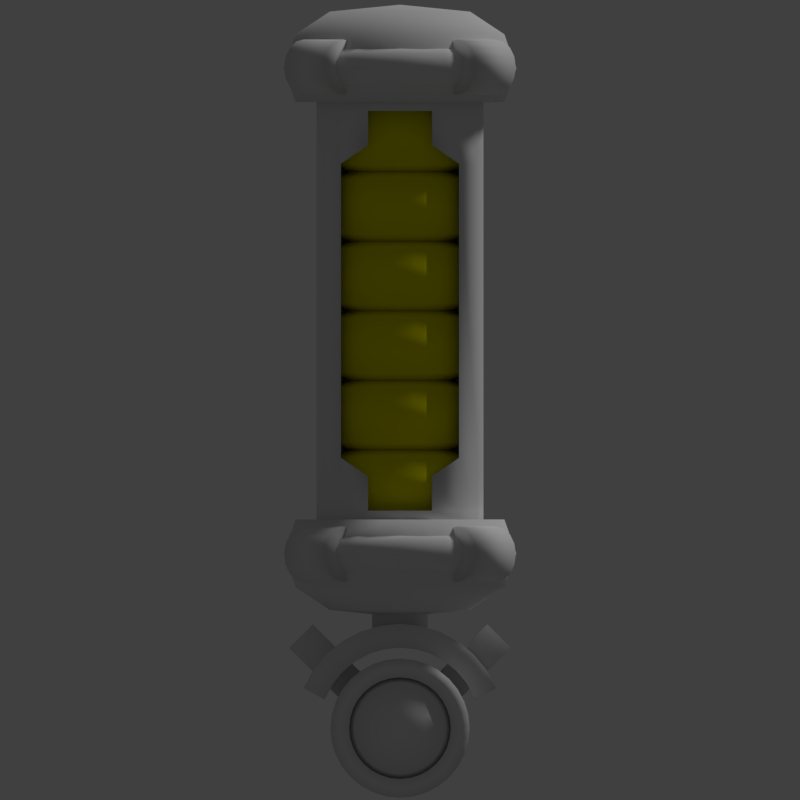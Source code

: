 # Source: Healthbar.blend  (saved by Blender 2.79.0; exported with 4.5.12 LTS)
import bpy
from mathutils import Matrix  # noqa: F401  (used for matrix-valued properties, if any)

bpy.ops.wm.read_factory_settings(use_empty=True)
scene = bpy.context.scene
scene.name = 'Scene'

# ---- collections
col_collection_1 = bpy.data.collections.new('Collection 1'); scene.collection.children.link(col_collection_1)

# ---- materials (node trees are filled in below, after node groups)
mat_material_001 = bpy.data.materials.new('Material.001')
mat_material_001.alpha_threshold = 0.0
mat_material_001.use_transparent_shadow = False
mat_material_001.diffuse_color = (0.8, 0.7514, 0.0, 1.0)
mat_material_001.roughness = 0.5

# ---- material node trees

# ---- world
world_world = bpy.data.worlds.new('World'); scene.world = world_world
world_world.color = (0.05088, 0.05088, 0.05088)
world_world.use_sun_shadow = False
world_world.sun_shadow_jitter_overblur = 0.0
world_world.cycles.sampling_method = 'MANUAL'

# ---- cameras
cam_camera = bpy.data.cameras.new('Camera')
cam_camera.type = 'ORTHO'
cam_camera.clip_end = 100.0
cam_camera.lens = 48.05
cam_camera.sensor_width = 99.99
cam_camera.sensor_height = 18.0
cam_camera.ortho_scale = 11.5
cam_camera.dof.focus_distance = 0.0
cam_camera.dof.aperture_fstop = 128.0

# ---- lights
light_lamp = bpy.data.lights.new('Lamp', 'SUN')
light_lamp.transmission_factor = 0.0
light_lamp.cutoff_distance = 30.0
light_lamp.angle = 0.1993
light_lamp.energy = 1.0
light_lamp.shadow_buffer_clip_start = 1.001
light_lamp.shadow_soft_size = 0.1
light_lamp.shadow_cascade_max_distance = 1000.0

# ---- meshes
me_cylinder_009 = bpy.data.meshes.new('Cylinder.009')
me_cylinder_009.from_pydata([(-8.941e-08, 0.7593, -1.0), (0.0, 1.0, -0.7639), (-8.568e-08, 0.7593, 1.0), (0.0, 1.0, 0.7639), (0.2906, 0.7015, -1.0), (0.3827, 0.9239, -0.7639), (0.2906, 0.7015, 1.0), (0.3827, 0.9239, 0.7639), (0.5369, 0.5369, -1.0), (0.7071, 0.7071, -0.7639), (0.5369, 0.5369, 1.0), (0.7071, 0.7071, 0.7639), (0.7015, 0.2906, -1.0), (0.9239, 0.3827, -0.7639), (0.7015, 0.2906, 1.0), (0.9239, 0.3827, 0.7639), (0.7593, -4.843e-08, -1.0), (1.0, -4.371e-08, -0.7639), (0.7593, -4.843e-08, 1.0), (1.0, -4.371e-08, 0.7639), (0.7015, -0.2906, -1.0), (0.9239, -0.3827, -0.7639), (0.7015, -0.2906, 1.0), (0.9239, -0.3827, 0.7639), (0.5369, -0.5369, -1.0), (0.7071, -0.7071, -0.7639), (0.5369, -0.5369, 1.0), (0.7071, -0.7071, 0.7639), (0.2906, -0.7015, -1.0), (0.3827, -0.9239, -0.7639), (0.2906, -0.7015, 1.0), (0.3827, -0.9239, 0.7639), (7.823e-08, -0.7593, -1.0), (1.51e-07, -1.0, -0.7639), (7.823e-08, -0.7593, 1.0), (1.51e-07, -1.0, 0.7639), (-0.2906, -0.7015, -1.0), (-0.3827, -0.9239, -0.7639), (-0.2906, -0.7015, 1.0), (-0.3827, -0.9239, 0.7639), (-0.5369, -0.5369, -1.0), (-0.7071, -0.7071, -0.7639), (-0.5369, -0.5369, 1.0), (-0.7071, -0.7071, 0.7639), (-0.7015, -0.2906, -1.0), (-0.9239, -0.3827, -0.7639), (-0.7015, -0.2906, 1.0), (-0.9239, -0.3827, 0.7639), (-0.7593, -1.49e-08, -1.0), (-1.0, 1.192e-08, -0.7639), (-0.7593, -2.235e-08, 1.0), (-1.0, 1.192e-08, 0.7639), (-0.7015, 0.2906, -1.0), (-0.9239, 0.3827, -0.7639), (-0.7015, 0.2906, 1.0), (-0.9239, 0.3827, 0.7639), (-0.5369, 0.5369, -1.0), (-0.7071, 0.7071, -0.7639), (-0.5369, 0.5369, 1.0), (-0.7071, 0.7071, 0.7639), (-0.2906, 0.7015, -1.0), (-0.3827, 0.9239, -0.7639), (-0.2906, 0.7015, 1.0), (-0.3827, 0.9239, 0.7639)], [], [(61, 63, 3, 1), (9, 11, 15, 13), (13, 15, 19, 17), (17, 19, 23, 21), (21, 23, 27, 25), (25, 27, 31, 29), (29, 31, 35, 33), (33, 35, 39, 37), (37, 39, 43, 41), (41, 43, 47, 45), (45, 47, 51, 49), (49, 51, 55, 53), (53, 55, 59, 57), (57, 59, 63, 61), (5, 7, 11, 9), (6, 2, 62, 58, 54, 50, 46, 42, 38, 34, 30, 26, 22, 18, 14, 10), (1, 3, 7, 5), (1, 5, 4, 0), (7, 3, 2, 6), (5, 9, 8, 4), (11, 7, 6, 10), (9, 13, 12, 8), (15, 11, 10, 14), (13, 17, 16, 12), (19, 15, 14, 18), (17, 21, 20, 16), (23, 19, 18, 22), (21, 25, 24, 20), (27, 23, 22, 26), (25, 29, 28, 24), (31, 27, 26, 30), (29, 33, 32, 28), (35, 31, 30, 34), (33, 37, 36, 32), (39, 35, 34, 38), (37, 41, 40, 36), (43, 39, 38, 42), (41, 45, 44, 40), (47, 43, 42, 46), (45, 49, 48, 44), (51, 47, 46, 50), (49, 53, 52, 48), (55, 51, 50, 54), (53, 57, 56, 52), (59, 55, 54, 58), (57, 61, 60, 56), (63, 59, 58, 62), (61, 1, 0, 60), (3, 63, 62, 2), (0, 4, 8, 12, 16, 20, 24, 28, 32, 36, 40, 44, 48, 52, 56, 60)])
me_cylinder_009.polygons.foreach_set('use_smooth', [True] * 50)
me_cylinder_009.materials.append(mat_material_001)
me_cylinder_009.use_remesh_preserve_volume = False
me_cylinder_009.use_remesh_preserve_attributes = False
me_cylinder_009.use_mirror_vertex_groups = False
me_cylinder_009.update()
me_cylinder_007 = bpy.data.meshes.new('Cylinder.007')
me_cylinder_007.from_pydata([(0.0, 1.0, -1.0), (0.0, 1.0, 1.0), (0.3827, 0.9239, -1.0), (0.3827, 0.9239, 1.0), (0.7071, 0.7071, -1.0), (0.7071, 0.7071, 1.0), (0.9239, 0.3827, -1.0), (0.9239, 0.3827, 1.0), (1.0, -4.371e-08, -1.0), (1.0, -4.371e-08, 1.0), (0.9239, -0.3827, -1.0), (0.9239, -0.3827, 1.0), (0.7071, -0.7071, -1.0), (0.7071, -0.7071, 1.0), (0.3827, -0.9239, -1.0), (0.3827, -0.9239, 1.0), (1.51e-07, -1.0, -1.0), (1.51e-07, -1.0, 1.0), (-0.3827, -0.9239, -1.0), (-0.3827, -0.9239, 1.0), (-0.7071, -0.7071, -1.0), (-0.7071, -0.7071, 1.0), (-0.9239, -0.3827, -1.0), (-0.9239, -0.3827, 1.0), (-1.0, 1.192e-08, -1.0), (-1.0, 1.192e-08, 1.0), (-0.9239, 0.3827, -1.0), (-0.9239, 0.3827, 1.0), (-0.7071, 0.7071, -1.0), (-0.7071, 0.7071, 1.0), (-0.3827, 0.9239, -1.0), (-0.3827, 0.9239, 1.0), (-2.132e-14, 1.0, -0.9578), (-2.842e-14, 1.0, -0.7051), (-2.842e-14, 1.0, 0.7051), (-2.132e-14, 1.0, 0.9578), (0.3827, 0.9239, 0.9578), (0.3827, 0.9239, 0.7051), (0.3827, 0.9239, -0.7051), (0.3827, 0.9239, -0.9578), (0.7071, 0.7071, 0.9578), (0.7071, 0.7071, 0.7051), (0.7071, 0.7071, -0.7051), (0.7071, 0.7071, -0.9578), (0.9239, 0.3827, 0.9578), (0.9239, 0.3827, 0.7051), (0.9239, 0.3827, -0.7051), (0.9239, 0.3827, -0.9578), (1.0, -4.371e-08, 0.9578), (1.0, -4.371e-08, 0.7051), (1.0, -4.371e-08, -0.7051), (1.0, -4.371e-08, -0.9578), (0.9239, -0.3827, 0.9578), (0.9239, -0.3827, 0.7051), (0.9239, -0.3827, -0.7051), (0.9239, -0.3827, -0.9578), (0.7071, -0.7071, 0.9578), (0.7071, -0.7071, 0.7051), (0.7071, -0.7071, -0.7051), (0.7071, -0.7071, -0.9578), (0.3827, -0.9239, 0.9578), (0.3827, -0.9239, 0.7939), (0.3827, -0.9239, -0.7939), (0.3827, -0.9239, -0.9578), (1.51e-07, -1.0, 0.9578), (1.51e-07, -1.0, -0.9578), (-0.3827, -0.9239, 0.9578), (-0.3827, -0.9239, 0.7939), (-0.3827, -0.9239, -0.7939), (-0.3827, -0.9239, -0.9578), (-0.7071, -0.7071, 0.9578), (-0.7071, -0.7071, 0.7051), (-0.7071, -0.7071, -0.7051), (-0.7071, -0.7071, -0.9578), (-0.9239, -0.3827, 0.9578), (-0.9239, -0.3827, 0.7051), (-0.9239, -0.3827, -0.7051), (-0.9239, -0.3827, -0.9578), (-1.0, 1.192e-08, 0.9578), (-1.0, 1.192e-08, 0.7051), (-1.0, 1.192e-08, -0.7051), (-1.0, 1.192e-08, -0.9578), (-0.9239, 0.3827, 0.9578), (-0.9239, 0.3827, 0.7051), (-0.9239, 0.3827, -0.7051), (-0.9239, 0.3827, -0.9578), (-0.7071, 0.7071, 0.9578), (-0.7071, 0.7071, 0.7051), (-0.7071, 0.7071, -0.7051), (-0.7071, 0.7071, -0.9578), (-0.3827, 0.9239, 0.9578), (-0.3827, 0.9239, 0.7051), (-0.3827, 0.9239, -0.7051), (-0.3827, 0.9239, -0.9578), (0.7071, -0.0002585, 0.7051), (0.7071, -0.0002585, -0.7051), (0.3827, -0.0002585, 0.9578), (0.3827, -0.0002584, 0.7939), (0.3827, -0.0002584, -0.7939), (0.3827, -0.0002585, -0.9578), (1.938e-08, -0.0002585, 0.9578), (1.938e-08, -0.0002585, 0.7939), (1.938e-08, -0.0002585, -0.7939), (1.938e-08, -0.0002585, -0.9578), (-0.3827, -0.0002585, 0.9578), (-0.3827, -0.0002584, 0.7939), (-0.3827, -0.0002584, -0.7939), (-0.3827, -0.0002585, -0.9578), (-0.7071, -0.0002585, 0.7051), (-0.7071, -0.0002585, -0.7051)], [], [(35, 1, 3, 36), (36, 3, 5, 40), (40, 5, 7, 44), (44, 7, 9, 48), (48, 9, 11, 52), (52, 11, 13, 56), (56, 13, 15, 60), (60, 15, 17, 64), (64, 17, 19, 66), (66, 19, 21, 70), (70, 21, 23, 74), (74, 23, 25, 78), (78, 25, 27, 82), (82, 27, 29, 86), (3, 1, 31, 29, 27, 25, 23, 21, 19, 17, 15, 13, 11, 9, 7, 5), (86, 29, 31, 90), (90, 31, 1, 35), (0, 2, 4, 6, 8, 10, 12, 14, 16, 18, 20, 22, 24, 26, 28, 30), (30, 93, 32, 0), (93, 92, 33, 32), (92, 91, 34, 33), (91, 90, 35, 34), (28, 89, 93, 30), (89, 88, 92, 93), (88, 87, 91, 92), (87, 86, 90, 91), (26, 85, 89, 28), (85, 84, 88, 89), (84, 83, 87, 88), (83, 82, 86, 87), (24, 81, 85, 26), (81, 80, 84, 85), (80, 79, 83, 84), (79, 78, 82, 83), (22, 77, 81, 24), (77, 76, 80, 81), (76, 75, 79, 80), (75, 74, 78, 79), (20, 73, 77, 22), (73, 72, 76, 77), (72, 71, 75, 76), (71, 70, 74, 75), (18, 69, 73, 20), (69, 68, 72, 73), (60, 64, 100, 96), (67, 66, 70, 71), (16, 65, 69, 18), (68, 69, 107, 106), (63, 62, 98, 99), (67, 71, 108, 105), (14, 63, 65, 16), (72, 68, 106, 109), (66, 67, 105, 104), (65, 63, 99, 103), (12, 59, 63, 14), (59, 58, 62, 63), (61, 60, 96, 97), (57, 56, 60, 61), (10, 55, 59, 12), (55, 54, 58, 59), (54, 53, 57, 58), (53, 52, 56, 57), (8, 51, 55, 10), (51, 50, 54, 55), (50, 49, 53, 54), (49, 48, 52, 53), (6, 47, 51, 8), (47, 46, 50, 51), (46, 45, 49, 50), (45, 44, 48, 49), (4, 43, 47, 6), (43, 42, 46, 47), (42, 41, 45, 46), (41, 40, 44, 45), (2, 39, 43, 4), (39, 38, 42, 43), (38, 37, 41, 42), (37, 36, 40, 41), (0, 32, 39, 2), (32, 33, 38, 39), (33, 34, 37, 38), (34, 35, 36, 37), (106, 105, 108, 109), (103, 102, 106, 107), (102, 101, 105, 106), (101, 100, 104, 105), (99, 98, 102, 103), (98, 97, 101, 102), (97, 96, 100, 101), (95, 94, 97, 98), (69, 65, 103, 107), (58, 57, 94, 95), (62, 58, 95, 98), (71, 72, 109, 108), (57, 61, 97, 94), (64, 66, 104, 100)])
me_cylinder_007.polygons.foreach_set('use_smooth', [1, 1, 1, 1, 1, 1, 1, 1, 1, 1, 1, 1, 1, 1, 1, 1, 1, 1, 1, 1, 1, 1, 1, 1, 1, 1, 1, 1, 1, 1, 1, 1, 1, 1, 1, 1, 1, 1, 1, 1, 1, 1, 1, 1, 1, 1, 1, 0, 0, 0, 1, 0, 0, 1, 1, 1, 0, 1, 1, 1, 1, 1, 1, 1, 1, 1, 1, 1, 1, 1, 1, 1, 1, 1, 1, 1, 1, 1, 1, 1, 1, 1, 1, 1, 1, 1, 1, 1, 1, 1, 1, 0, 0, 0, 1, 1])
me_cylinder_007.use_remesh_preserve_volume = False
me_cylinder_007.use_remesh_preserve_attributes = False
me_cylinder_007.use_mirror_vertex_groups = False
me_cylinder_007.update()
me_cylinder_006 = bpy.data.meshes.new('Cylinder.006')
me_cylinder_006.from_pydata([(0.0, 1.0, 0.9), (0.1951, 0.9808, 0.9), (0.3827, 0.9239, 0.9), (0.5556, 0.8315, 0.9), (0.7071, 0.7071, 0.9), (0.8315, 0.5556, 0.9), (0.9239, 0.3827, 0.9), (0.9808, 0.1951, 0.9), (1.0, 7.55e-08, 0.9), (0.9808, -0.1951, 0.9), (0.9239, -0.3827, 0.9), (0.8315, -0.5556, 0.9), (0.7071, -0.7071, 0.9), (0.5556, -0.8315, 0.9), (0.3827, -0.9239, 0.9), (0.1951, -0.9808, 0.9), (-3.258e-07, -1.0, 0.9), (5.588e-08, 0.6729, -0.4), (0.0, 1.0, -0.07449), (0.1313, 0.66, -0.4), (0.1951, 0.9808, -0.07449), (0.2575, 0.6217, -0.4), (0.3827, 0.9239, -0.07449), (0.3739, 0.5595, -0.4), (0.5556, 0.8315, -0.07449), (0.4758, 0.4758, -0.4), (0.7071, 0.7071, -0.07449), (0.5595, 0.3739, -0.4), (0.8315, 0.5556, -0.07449), (0.6217, 0.2575, -0.4), (0.9239, 0.3827, -0.07449), (0.66, 0.1313, -0.4), (0.9808, 0.1951, -0.07449), (0.6729, -1.863e-08, -0.4), (1.0, 7.55e-08, -0.07449), (0.66, -0.1313, -0.4), (0.9808, -0.1951, -0.07449), (0.6217, -0.2575, -0.4), (0.9239, -0.3827, -0.07449), (0.5595, -0.3739, -0.4), (0.8315, -0.5556, -0.07449), (0.4758, -0.4758, -0.4), (0.7071, -0.7071, -0.07449), (0.3739, -0.5595, -0.4), (0.5556, -0.8315, -0.07449), (0.2575, -0.6217, -0.4), (0.3827, -0.9239, -0.07449), (0.1313, -0.66, -0.4), (0.1951, -0.9808, -0.07449), (-1.267e-07, -0.6729, -0.4), (-3.258e-07, -1.0, -0.07449), (0.3562, -0.7333, 0.4), (0.7333, -0.3562, 0.4), (0.3706, -0.7477, 0.2469), (0.7477, -0.3706, 0.2469), (0.4114, -0.7886, 0.1172), (0.7886, -0.4114, 0.1172), (0.4726, -0.8497, 0.03045), (0.8497, -0.4726, 0.03045), (0.5448, -0.9219, 0.0), (0.9219, -0.5448, 1.192e-07), (0.6169, -0.9941, 0.03045), (0.9941, -0.6169, 0.03045), (0.6781, -1.055, 0.1172), (1.055, -0.6781, 0.1172), (0.719, -1.096, 0.2469), (1.096, -0.719, 0.2469), (0.7333, -1.11, 0.4), (1.11, -0.7333, 0.4), (0.719, -1.096, 0.5531), (1.096, -0.719, 0.5531), (0.6781, -1.055, 0.6828), (1.055, -0.6781, 0.6828), (0.6169, -0.9941, 0.7696), (0.9941, -0.6169, 0.7696), (0.5448, -0.9219, 0.8), (0.9219, -0.5448, 0.8), (0.4726, -0.8497, 0.7696), (0.8497, -0.4726, 0.7696), (0.4114, -0.7886, 0.6828), (0.7886, -0.4114, 0.6828), (0.3706, -0.7477, 0.5531), (0.7477, -0.3706, 0.5531), (0.5747, -0.5747, 0.4), (0.5847, -0.5847, 0.2928), (0.6133, -0.6133, 0.202), (0.6562, -0.6562, 0.1413), (0.7067, -0.7067, 0.12), (0.7572, -0.7572, 0.1413), (0.8, -0.8, 0.202), (0.8286, -0.8286, 0.2928), (0.8387, -0.8387, 0.4), (0.8286, -0.8286, 0.5072), (0.8, -0.8, 0.598), (0.7572, -0.7572, 0.6587), (0.7067, -0.7067, 0.68), (0.6562, -0.6562, 0.6587), (0.6133, -0.6133, 0.598), (0.5847, -0.5847, 0.5072), (-1.141e-07, -0.8133, 0.4), (-5.377e-08, -0.8275, 0.2928), (5.247e-08, -0.868, 0.202), (1.13e-07, -0.9286, 0.1413), (1.254e-07, -1.0, 0.12), (1.767e-07, -1.071, 0.1413), (1.769e-07, -1.132, 0.202), (1.261e-07, -1.172, 0.2928), (1.141e-07, -1.187, 0.4), (5.377e-08, -1.172, 0.5072), (-5.247e-08, -1.132, 0.598), (-1.13e-07, -1.071, 0.6587), (-1.254e-07, -1.0, 0.68), (-1.767e-07, -0.9286, 0.6587), (-1.769e-07, -0.868, 0.598), (-1.261e-07, -0.8275, 0.5072), (0.3115, -0.7514, 0.4), (0.317, -0.7645, 0.2928), (0.3326, -0.8018, 0.202), (0.3559, -0.8577, 0.1413), (0.3835, -0.9236, 0.12), (0.411, -0.9895, 0.1413), (0.4343, -1.045, 0.202), (0.4499, -1.083, 0.2928), (0.4554, -1.096, 0.4), (0.4499, -1.083, 0.5072), (0.4343, -1.045, 0.598), (0.411, -0.9895, 0.6587), (0.3835, -0.9236, 0.68), (0.3559, -0.8577, 0.6587), (0.3326, -0.8018, 0.598), (0.317, -0.7645, 0.5072), (-3.539e-08, 0.0, -0.5), (-1.629e-07, 0.0, 0.9), (0.0, 1.1, 0.4128), (0.2303, 1.079, 0.4128), (0.4367, 1.016, 0.4128), (0.6268, 0.9145, 0.4128), (0.7935, 0.7778, 0.4128), (0.9303, 0.6111, 0.4128), (1.032, 0.4209, 0.4128), (1.095, 0.2146, 0.4128), (1.116, 8.549e-08, 0.4128), (1.095, -0.2146, 0.4128), (1.032, -0.4209, 0.4128), (0.9303, -0.6111, 0.4128), (0.7935, -0.7778, 0.4128), (0.6268, -0.9145, 0.4128), (0.4367, -1.016, 0.4128), (0.2303, -1.079, 0.4128), (0.0, -1.1, 0.4128)], [], [(135, 2, 3, 136), (136, 3, 4, 137), (137, 4, 5, 138), (138, 5, 6, 139), (139, 6, 7, 140), (140, 7, 8, 141), (141, 8, 9, 142), (142, 9, 10, 143), (143, 10, 11, 144), (144, 11, 12, 145), (145, 12, 13, 146), (146, 13, 14, 147), (147, 14, 15, 148), (148, 15, 16, 149), (134, 1, 2, 135), (133, 0, 1, 134), (18, 20, 19, 17), (20, 22, 21, 19), (22, 24, 23, 21), (24, 26, 25, 23), (26, 28, 27, 25), (28, 30, 29, 27), (30, 32, 31, 29), (32, 34, 33, 31), (34, 36, 35, 33), (36, 38, 37, 35), (38, 40, 39, 37), (40, 42, 41, 39), (42, 44, 43, 41), (44, 46, 45, 43), (46, 48, 47, 45), (48, 50, 49, 47), (51, 52, 54, 53), (53, 54, 56, 55), (55, 56, 58, 57), (57, 58, 60, 59), (59, 60, 62, 61), (61, 62, 64, 63), (63, 64, 66, 65), (65, 66, 68, 67), (67, 68, 70, 69), (69, 70, 72, 71), (71, 72, 74, 73), (73, 74, 76, 75), (75, 76, 78, 77), (77, 78, 80, 79), (54, 52, 82, 80, 78, 76, 74, 72, 70, 68, 66, 64, 62, 60, 58, 56), (79, 80, 82, 81), (81, 82, 52, 51), (51, 53, 55, 57, 59, 61, 63, 65, 67, 69, 71, 73, 75, 77, 79, 81), (115, 83, 84, 116), (116, 84, 85, 117), (117, 85, 86, 118), (118, 86, 87, 119), (119, 87, 88, 120), (120, 88, 89, 121), (121, 89, 90, 122), (122, 90, 91, 123), (123, 91, 92, 124), (124, 92, 93, 125), (125, 93, 94, 126), (126, 94, 95, 127), (127, 95, 96, 128), (128, 96, 97, 129), (84, 83, 98, 97, 96, 95, 94, 93, 92, 91, 90, 89, 88, 87, 86, 85), (129, 97, 98, 130), (130, 98, 83, 115), (114, 130, 115, 99), (113, 129, 130, 114), (112, 128, 129, 113), (111, 127, 128, 112), (110, 126, 127, 111), (109, 125, 126, 110), (108, 124, 125, 109), (107, 123, 124, 108), (106, 122, 123, 107), (105, 121, 122, 106), (104, 120, 121, 105), (103, 119, 120, 104), (102, 118, 119, 103), (101, 117, 118, 102), (100, 116, 117, 101), (99, 115, 116, 100), (132, 14, 13), (132, 12, 11), (15, 14, 132), (132, 8, 7), (3, 132, 4), (4, 132, 5), (132, 7, 6), (5, 132, 6), (8, 132, 9), (9, 132, 10), (10, 132, 11), (12, 132, 13), (16, 15, 132), (2, 132, 3), (1, 0, 132), (2, 1, 132), (131, 43, 45), (31, 33, 131), (17, 19, 131), (19, 21, 131), (21, 23, 131), (23, 25, 131), (25, 27, 131), (27, 29, 131), (29, 31, 131), (33, 35, 131), (35, 37, 131), (37, 39, 131), (41, 43, 131), (39, 41, 131), (49, 131, 47), (47, 131, 45), (18, 133, 134, 20), (20, 134, 135, 22), (48, 148, 149, 50), (46, 147, 148, 48), (44, 146, 147, 46), (42, 145, 146, 44), (40, 144, 145, 42), (38, 143, 144, 40), (36, 142, 143, 38), (34, 141, 142, 36), (32, 140, 141, 34), (30, 139, 140, 32), (28, 138, 139, 30), (26, 137, 138, 28), (24, 136, 137, 26), (22, 135, 136, 24)])
me_cylinder_006.polygons.foreach_set('use_smooth', [True] * 131)
me_cylinder_006.use_remesh_preserve_volume = False
me_cylinder_006.use_remesh_preserve_attributes = False
me_cylinder_006.use_mirror_vertex_groups = False
me_cylinder_006.update()
me_cylinder_003 = bpy.data.meshes.new('Cylinder.003')
me_cylinder_003.from_pydata([(0.0, 1.0, -1.0), (0.0, 1.0, 1.0), (0.1951, 0.9808, -1.0), (0.1951, 0.9808, 1.0), (0.3827, 0.9239, -1.0), (0.3827, 0.9239, 1.0), (0.5556, 0.8315, -1.0), (0.5556, 0.8315, 1.0), (0.7071, 0.7071, -1.0), (0.7071, 0.7071, 1.0), (0.8315, 0.5556, -1.0), (0.8315, 0.5556, 1.0), (0.9239, 0.3827, -1.0), (0.9239, 0.3827, 1.0), (0.0, 0.771, -1.0), (0.0, 0.771, 1.0), (0.1504, 0.7562, -1.0), (0.1504, 0.7562, 1.0), (0.2951, 0.7123, -1.0), (0.2951, 0.7123, 1.0), (0.4283, 0.6411, -1.0), (0.4283, 0.6411, 1.0), (0.5452, 0.5452, -1.0), (0.5452, 0.5452, 1.0), (0.6411, 0.4283, -1.0), (0.6411, 0.4283, 1.0), (0.7219, 0.2747, -1.0), (0.7219, 0.2747, 1.0), (0.2707, 0.4303, 0.4), (0.8364, 0.996, 0.4), (0.2707, 0.4303, -0.4), (0.8364, 0.996, -0.4), (0.497, 0.204, 0.4), (1.063, 0.7697, 0.4), (0.497, 0.204, -0.4), (1.063, 0.7697, -0.4)], [], [(0, 1, 3, 2), (2, 3, 5, 4), (4, 5, 7, 6), (6, 7, 9, 8), (8, 9, 11, 10), (10, 11, 13, 12), (14, 16, 17, 15), (16, 18, 19, 17), (18, 20, 21, 19), (20, 22, 23, 21), (22, 24, 25, 23), (24, 26, 27, 25), (0, 2, 16, 14), (3, 1, 15, 17), (2, 4, 18, 16), (5, 3, 17, 19), (4, 6, 20, 18), (7, 5, 19, 21), (6, 8, 22, 20), (9, 7, 21, 23), (8, 10, 24, 22), (11, 9, 23, 25), (10, 12, 26, 24), (13, 11, 25, 27), (12, 13, 27, 26), (28, 29, 31, 30), (30, 31, 35, 34), (34, 35, 33, 32), (32, 33, 29, 28), (30, 34, 32, 28), (35, 31, 29, 33)])
me_cylinder_003.polygons.foreach_set('use_smooth', [True] * 31)
me_cylinder_003.use_remesh_preserve_volume = False
me_cylinder_003.use_remesh_preserve_attributes = False
me_cylinder_003.use_mirror_vertex_groups = False
me_cylinder_003.update()
me_cylinder_002 = bpy.data.meshes.new('Cylinder.002')
me_cylinder_002.from_pydata([(0.0, 1.0, -1.0), (0.0, 1.0, 1.0), (0.3827, 0.9239, -1.0), (0.3827, 0.9239, 1.0), (0.7071, 0.7071, -1.0), (0.7071, 0.7071, 1.0), (0.9239, 0.3827, -1.0), (0.9239, 0.3827, 1.0), (1.0, -4.371e-08, -1.0), (1.0, -4.371e-08, 1.0), (0.9239, -0.3827, -1.0), (0.9239, -0.3827, 1.0), (0.7071, -0.7071, -1.0), (0.7071, -0.7071, 1.0), (0.3827, -0.9239, -1.0), (0.3827, -0.9239, 1.0), (1.51e-07, -1.0, -1.0), (1.51e-07, -1.0, 1.0), (-0.3827, -0.9239, -1.0), (-0.3827, -0.9239, 1.0), (-0.7071, -0.7071, -1.0), (-0.7071, -0.7071, 1.0), (-0.9239, -0.3827, -1.0), (-0.9239, -0.3827, 1.0), (-1.0, 1.192e-08, -1.0), (-1.0, 1.192e-08, 1.0), (-0.9239, 0.3827, -1.0), (-0.9239, 0.3827, 1.0), (-0.7071, 0.7071, -1.0), (-0.7071, 0.7071, 1.0), (-0.3827, 0.9239, -1.0), (-0.3827, 0.9239, 1.0)], [], [(0, 1, 3, 2), (2, 3, 5, 4), (4, 5, 7, 6), (6, 7, 9, 8), (8, 9, 11, 10), (10, 11, 13, 12), (12, 13, 15, 14), (14, 15, 17, 16), (16, 17, 19, 18), (18, 19, 21, 20), (20, 21, 23, 22), (22, 23, 25, 24), (24, 25, 27, 26), (26, 27, 29, 28), (3, 1, 31, 29, 27, 25, 23, 21, 19, 17, 15, 13, 11, 9, 7, 5), (28, 29, 31, 30), (30, 31, 1, 0), (0, 2, 4, 6, 8, 10, 12, 14, 16, 18, 20, 22, 24, 26, 28, 30)])
me_cylinder_002.polygons.foreach_set('use_smooth', [True] * 18)
me_cylinder_002.use_remesh_preserve_volume = False
me_cylinder_002.use_remesh_preserve_attributes = False
me_cylinder_002.use_mirror_vertex_groups = False
me_cylinder_002.update()
me_cylinder_001 = bpy.data.meshes.new('Cylinder.001')
me_cylinder_001.from_pydata([(0.0, 1.0, -1.0), (0.0, 1.0, 1.0), (0.1951, 0.9808, -1.0), (0.1951, 0.9808, 1.0), (0.3827, 0.9239, -1.0), (0.3827, 0.9239, 1.0), (0.5556, 0.8315, -1.0), (0.5556, 0.8315, 1.0), (0.7071, 0.7071, -1.0), (0.7071, 0.7071, 1.0), (0.8315, 0.5556, -1.0), (0.8315, 0.5556, 1.0), (0.9239, 0.3827, -1.0), (0.9239, 0.3827, 1.0), (0.9808, 0.1951, -1.0), (0.9808, 0.1951, 1.0), (1.0, 7.55e-08, -1.0), (1.0, 7.55e-08, 1.0), (0.9808, -0.1951, -1.0), (0.9808, -0.1951, 1.0), (0.9239, -0.3827, -1.0), (0.9239, -0.3827, 1.0), (0.8315, -0.5556, -1.0), (0.8315, -0.5556, 1.0), (0.7071, -0.7071, -1.0), (0.7071, -0.7071, 1.0), (0.5556, -0.8315, -1.0), (0.5556, -0.8315, 1.0), (0.3827, -0.9239, -1.0), (0.3827, -0.9239, 1.0), (0.1951, -0.9808, -1.0), (0.1951, -0.9808, 1.0), (-3.258e-07, -1.0, -1.0), (-3.258e-07, -1.0, 1.0), (-0.1951, -0.9808, -1.0), (-0.1951, -0.9808, 1.0), (-0.3827, -0.9239, -1.0), (-0.3827, -0.9239, 1.0), (-0.5556, -0.8315, -1.0), (-0.5556, -0.8315, 1.0), (-0.7071, -0.7071, -1.0), (-0.7071, -0.7071, 1.0), (-0.8315, -0.5556, -1.0), (-0.8315, -0.5556, 1.0), (-0.9239, -0.3827, -1.0), (-0.9239, -0.3827, 1.0), (-0.9808, -0.1951, -1.0), (-0.9808, -0.1951, 1.0), (-1.0, 9.656e-07, -1.0), (-1.0, 9.656e-07, 1.0), (-0.9808, 0.1951, -1.0), (-0.9808, 0.1951, 1.0), (-0.9239, 0.3827, -1.0), (-0.9239, 0.3827, 1.0), (-0.8315, 0.5556, -1.0), (-0.8315, 0.5556, 1.0), (-0.7071, 0.7071, -1.0), (-0.7071, 0.7071, 1.0), (-0.5556, 0.8315, -1.0), (-0.5556, 0.8315, 1.0), (-0.3827, 0.9239, -1.0), (-0.3827, 0.9239, 1.0), (-0.1951, 0.9808, -1.0), (-0.1951, 0.9808, 1.0), (0.1424, 0.7158, 1.0), (3.208e-08, 0.7299, 1.0), (0.2793, 0.6743, 1.0), (0.4055, 0.6069, 1.0), (0.5161, 0.5161, 1.0), (0.6069, 0.4055, 1.0), (0.6743, 0.2793, 1.0), (0.7158, 0.1424, 1.0), (0.7299, 1.321e-07, 1.0), (0.7158, -0.1424, 1.0), (0.6743, -0.2793, 1.0), (0.6069, -0.4055, 1.0), (0.5161, -0.5161, 1.0), (0.4055, -0.6069, 1.0), (0.2793, -0.6743, 1.0), (0.1424, -0.7158, 1.0), (-2.057e-07, -0.7299, 1.0), (-0.1424, -0.7158, 1.0), (-0.2793, -0.6743, 1.0), (-0.4055, -0.6069, 1.0), (-0.5161, -0.5161, 1.0), (-0.6069, -0.4055, 1.0), (-0.6743, -0.2793, 1.0), (-0.7158, -0.1424, 1.0), (-0.7299, 7.817e-07, 1.0), (-0.7158, 0.1424, 1.0), (-0.6743, 0.2793, 1.0), (-0.6069, 0.4055, 1.0), (-0.5161, 0.5161, 1.0), (-0.4055, 0.6069, 1.0), (-0.2793, 0.6743, 1.0), (-0.1424, 0.7158, 1.0), (0.1424, 0.7158, 0.6891), (3.208e-08, 0.7299, 0.6891), (0.2793, 0.6743, 0.6891), (0.4055, 0.6069, 0.6891), (0.5161, 0.5161, 0.6891), (0.6069, 0.4055, 0.6891), (0.6743, 0.2793, 0.6891), (0.7158, 0.1424, 0.6891), (0.7299, 1.556e-07, 0.6891), (0.7158, -0.1424, 0.6891), (0.6743, -0.2793, 0.6891), (0.6069, -0.4055, 0.6891), (0.5161, -0.5161, 0.6891), (0.4055, -0.6069, 0.6891), (0.2793, -0.6743, 0.6891), (0.1424, -0.7158, 0.6891), (-2.057e-07, -0.7299, 0.6891), (-0.1424, -0.7158, 0.6891), (-0.2793, -0.6743, 0.6891), (-0.4055, -0.6069, 0.6891), (-0.5161, -0.5161, 0.6891), (-0.6069, -0.4055, 0.6891), (-0.6743, -0.2793, 0.6891), (-0.7158, -0.1424, 0.6891), (-0.7299, 8.052e-07, 0.6891), (-0.7158, 0.1424, 0.6891), (-0.6743, 0.2793, 0.6891), (-0.6069, 0.4055, 0.6891), (-0.5161, 0.5161, 0.6891), (-0.4055, 0.6069, 0.6891), (-0.2793, 0.6743, 0.6891), (-0.1424, 0.7158, 0.6891), (0.1289, 0.6481, 0.9683), (4.967e-08, 0.6608, 0.9683), (0.2529, 0.6105, 0.9683), (0.3671, 0.5494, 0.9683), (0.4672, 0.4672, 0.9683), (0.5494, 0.3671, 0.9683), (0.6105, 0.2529, 0.9683), (0.6481, 0.1289, 0.9683), (0.6608, 1.512e-07, 0.9683), (0.6481, -0.1289, 0.9683), (0.6105, -0.2529, 0.9683), (0.5494, -0.3671, 0.9683), (0.4672, -0.4672, 0.9683), (0.3671, -0.5494, 0.9683), (0.2529, -0.6105, 0.9683), (0.1289, -0.6481, 0.9683), (-1.656e-07, -0.6608, 0.9683), (-0.1289, -0.6481, 0.9683), (-0.2529, -0.6105, 0.9683), (-0.3671, -0.5494, 0.9683), (-0.4672, -0.4672, 0.9683), (-0.5494, -0.3671, 0.9683), (-0.6105, -0.2529, 0.9683), (-0.6481, -0.1289, 0.9683), (-0.6608, 7.393e-07, 0.9683), (-0.6481, 0.1289, 0.9683), (-0.6105, 0.2529, 0.9683), (-0.5494, 0.3671, 0.9683), (-0.4672, 0.4672, 0.9683), (-0.3671, 0.5494, 0.9683), (-0.2529, 0.6105, 0.9683), (-0.1289, 0.6481, 0.9683)], [], [(0, 1, 3, 2), (2, 3, 5, 4), (4, 5, 7, 6), (6, 7, 9, 8), (8, 9, 11, 10), (10, 11, 13, 12), (12, 13, 15, 14), (14, 15, 17, 16), (16, 17, 19, 18), (18, 19, 21, 20), (20, 21, 23, 22), (22, 23, 25, 24), (24, 25, 27, 26), (26, 27, 29, 28), (28, 29, 31, 30), (30, 31, 33, 32), (32, 33, 35, 34), (34, 35, 37, 36), (36, 37, 39, 38), (38, 39, 41, 40), (40, 41, 43, 42), (42, 43, 45, 44), (44, 45, 47, 46), (46, 47, 49, 48), (48, 49, 51, 50), (50, 51, 53, 52), (52, 53, 55, 54), (54, 55, 57, 56), (56, 57, 59, 58), (58, 59, 61, 60), (21, 19, 73, 74), (60, 61, 63, 62), (62, 63, 1, 0), (0, 2, 4, 6, 8, 10, 12, 14, 16, 18, 20, 22, 24, 26, 28, 30, 32, 34, 36, 38, 40, 42, 44, 46, 48, 50, 52, 54, 56, 58, 60, 62), (78, 77, 109, 110), (39, 37, 82, 83), (57, 55, 91, 92), (13, 11, 69, 70), (31, 29, 78, 79), (49, 47, 87, 88), (5, 3, 64, 66), (23, 21, 74, 75), (41, 39, 83, 84), (59, 57, 92, 93), (15, 13, 70, 71), (33, 31, 79, 80), (51, 49, 88, 89), (7, 5, 66, 67), (25, 23, 75, 76), (43, 41, 84, 85), (61, 59, 93, 94), (17, 15, 71, 72), (35, 33, 80, 81), (53, 51, 89, 90), (9, 7, 67, 68), (27, 25, 76, 77), (45, 43, 85, 86), (63, 61, 94, 95), (19, 17, 72, 73), (37, 35, 81, 82), (55, 53, 90, 91), (11, 9, 68, 69), (29, 27, 77, 78), (47, 45, 86, 87), (3, 1, 65, 64), (1, 63, 95, 65), (113, 112, 144, 145), (64, 65, 97, 96), (92, 91, 123, 124), (79, 78, 110, 111), (66, 64, 96, 98), (93, 92, 124, 125), (80, 79, 111, 112), (67, 66, 98, 99), (94, 93, 125, 126), (81, 80, 112, 113), (68, 67, 99, 100), (95, 94, 126, 127), (82, 81, 113, 114), (69, 68, 100, 101), (65, 95, 127, 97), (83, 82, 114, 115), (70, 69, 101, 102), (84, 83, 115, 116), (71, 70, 102, 103), (85, 84, 116, 117), (72, 71, 103, 104), (86, 85, 117, 118), (73, 72, 104, 105), (87, 86, 118, 119), (74, 73, 105, 106), (88, 87, 119, 120), (75, 74, 106, 107), (89, 88, 120, 121), (76, 75, 107, 108), (90, 89, 121, 122), (77, 76, 108, 109), (91, 90, 122, 123), (128, 129, 159, 158, 157, 156, 155, 154, 153, 152, 151, 150, 149, 148, 147, 146, 145, 144, 143, 142, 141, 140, 139, 138, 137, 136, 135, 134, 133, 132, 131, 130), (100, 99, 131, 132), (127, 126, 158, 159), (114, 113, 145, 146), (101, 100, 132, 133), (97, 127, 159, 129), (115, 114, 146, 147), (102, 101, 133, 134), (116, 115, 147, 148), (103, 102, 134, 135), (117, 116, 148, 149), (104, 103, 135, 136), (118, 117, 149, 150), (105, 104, 136, 137), (119, 118, 150, 151), (106, 105, 137, 138), (120, 119, 151, 152), (107, 106, 138, 139), (121, 120, 152, 153), (108, 107, 139, 140), (122, 121, 153, 154), (109, 108, 140, 141), (123, 122, 154, 155), (110, 109, 141, 142), (96, 97, 129, 128), (124, 123, 155, 156), (111, 110, 142, 143), (98, 96, 128, 130), (125, 124, 156, 157), (112, 111, 143, 144), (99, 98, 130, 131), (126, 125, 157, 158)])
me_cylinder_001.polygons.foreach_set('use_smooth', [True] * 130)
me_cylinder_001.use_remesh_preserve_volume = False
me_cylinder_001.use_remesh_preserve_attributes = False
me_cylinder_001.use_mirror_vertex_groups = False
me_cylinder_001.update()
me_cylinder = bpy.data.meshes.new('Cylinder')
me_cylinder.from_pydata([(0.0, 1.0, 0.9), (0.1951, 0.9808, 0.9), (0.3827, 0.9239, 0.9), (0.5556, 0.8315, 0.9), (0.7071, 0.7071, 0.9), (0.8315, 0.5556, 0.9), (0.9239, 0.3827, 0.9), (0.9808, 0.1951, 0.9), (1.0, 7.55e-08, 0.9), (0.9808, -0.1951, 0.9), (0.9239, -0.3827, 0.9), (0.8315, -0.5556, 0.9), (0.7071, -0.7071, 0.9), (0.5556, -0.8315, 0.9), (0.3827, -0.9239, 0.9), (0.1951, -0.9808, 0.9), (-3.258e-07, -1.0, 0.9), (5.588e-08, 0.6729, -0.4), (0.0, 1.0, -0.07449), (0.1313, 0.66, -0.4), (0.1951, 0.9808, -0.07449), (0.2575, 0.6217, -0.4), (0.3827, 0.9239, -0.07449), (0.3739, 0.5595, -0.4), (0.5556, 0.8315, -0.07449), (0.4758, 0.4758, -0.4), (0.7071, 0.7071, -0.07449), (0.5595, 0.3739, -0.4), (0.8315, 0.5556, -0.07449), (0.6217, 0.2575, -0.4), (0.9239, 0.3827, -0.07449), (0.66, 0.1313, -0.4), (0.9808, 0.1951, -0.07449), (0.6729, -1.863e-08, -0.4), (1.0, 7.55e-08, -0.07449), (0.66, -0.1313, -0.4), (0.9808, -0.1951, -0.07449), (0.6217, -0.2575, -0.4), (0.9239, -0.3827, -0.07449), (0.5595, -0.3739, -0.4), (0.8315, -0.5556, -0.07449), (0.4758, -0.4758, -0.4), (0.7071, -0.7071, -0.07449), (0.3739, -0.5595, -0.4), (0.5556, -0.8315, -0.07449), (0.2575, -0.6217, -0.4), (0.3827, -0.9239, -0.07449), (0.1313, -0.66, -0.4), (0.1951, -0.9808, -0.07449), (-1.267e-07, -0.6729, -0.4), (-3.258e-07, -1.0, -0.07449), (0.3562, -0.7333, 0.4), (0.7333, -0.3562, 0.4), (0.3706, -0.7477, 0.2469), (0.7477, -0.3706, 0.2469), (0.4114, -0.7886, 0.1172), (0.7886, -0.4114, 0.1172), (0.4726, -0.8497, 0.03045), (0.8497, -0.4726, 0.03045), (0.5448, -0.9219, 0.0), (0.9219, -0.5448, 1.192e-07), (0.6169, -0.9941, 0.03045), (0.9941, -0.6169, 0.03045), (0.6781, -1.055, 0.1172), (1.055, -0.6781, 0.1172), (0.719, -1.096, 0.2469), (1.096, -0.719, 0.2469), (0.7333, -1.11, 0.4), (1.11, -0.7333, 0.4), (0.719, -1.096, 0.5531), (1.096, -0.719, 0.5531), (0.6781, -1.055, 0.6828), (1.055, -0.6781, 0.6828), (0.6169, -0.9941, 0.7696), (0.9941, -0.6169, 0.7696), (0.5448, -0.9219, 0.8), (0.9219, -0.5448, 0.8), (0.4726, -0.8497, 0.7696), (0.8497, -0.4726, 0.7696), (0.4114, -0.7886, 0.6828), (0.7886, -0.4114, 0.6828), (0.3706, -0.7477, 0.5531), (0.7477, -0.3706, 0.5531), (0.5747, -0.5747, 0.4), (0.5847, -0.5847, 0.2928), (0.6133, -0.6133, 0.202), (0.6562, -0.6562, 0.1413), (0.7067, -0.7067, 0.12), (0.7572, -0.7572, 0.1413), (0.8, -0.8, 0.202), (0.8286, -0.8286, 0.2928), (0.8387, -0.8387, 0.4), (0.8286, -0.8286, 0.5072), (0.8, -0.8, 0.598), (0.7572, -0.7572, 0.6587), (0.7067, -0.7067, 0.68), (0.6562, -0.6562, 0.6587), (0.6133, -0.6133, 0.598), (0.5847, -0.5847, 0.5072), (-1.141e-07, -0.8133, 0.4), (-5.377e-08, -0.8275, 0.2928), (5.247e-08, -0.868, 0.202), (1.13e-07, -0.9286, 0.1413), (1.254e-07, -1.0, 0.12), (1.767e-07, -1.071, 0.1413), (1.769e-07, -1.132, 0.202), (1.261e-07, -1.172, 0.2928), (1.141e-07, -1.187, 0.4), (5.377e-08, -1.172, 0.5072), (-5.247e-08, -1.132, 0.598), (-1.13e-07, -1.071, 0.6587), (-1.254e-07, -1.0, 0.68), (-1.767e-07, -0.9286, 0.6587), (-1.769e-07, -0.868, 0.598), (-1.261e-07, -0.8275, 0.5072), (0.3115, -0.7514, 0.4), (0.317, -0.7645, 0.2928), (0.3326, -0.8018, 0.202), (0.3559, -0.8577, 0.1413), (0.3835, -0.9236, 0.12), (0.411, -0.9895, 0.1413), (0.4343, -1.045, 0.202), (0.4499, -1.083, 0.2928), (0.4554, -1.096, 0.4), (0.4499, -1.083, 0.5072), (0.4343, -1.045, 0.598), (0.411, -0.9895, 0.6587), (0.3835, -0.9236, 0.68), (0.3559, -0.8577, 0.6587), (0.3326, -0.8018, 0.598), (0.317, -0.7645, 0.5072), (-3.539e-08, 0.0, -0.5), (-1.629e-07, 0.0, 0.9), (0.0, 1.1, 0.4128), (0.2303, 1.079, 0.4128), (0.4367, 1.016, 0.4128), (0.6268, 0.9145, 0.4128), (0.7935, 0.7778, 0.4128), (0.9303, 0.6111, 0.4128), (1.032, 0.4209, 0.4128), (1.095, 0.2146, 0.4128), (1.116, 8.549e-08, 0.4128), (1.095, -0.2146, 0.4128), (1.032, -0.4209, 0.4128), (0.9303, -0.6111, 0.4128), (0.7935, -0.7778, 0.4128), (0.6268, -0.9145, 0.4128), (0.4367, -1.016, 0.4128), (0.2303, -1.079, 0.4128), (0.0, -1.1, 0.4128)], [], [(135, 2, 3, 136), (136, 3, 4, 137), (137, 4, 5, 138), (138, 5, 6, 139), (139, 6, 7, 140), (140, 7, 8, 141), (141, 8, 9, 142), (142, 9, 10, 143), (143, 10, 11, 144), (144, 11, 12, 145), (145, 12, 13, 146), (146, 13, 14, 147), (147, 14, 15, 148), (148, 15, 16, 149), (134, 1, 2, 135), (133, 0, 1, 134), (18, 20, 19, 17), (20, 22, 21, 19), (22, 24, 23, 21), (24, 26, 25, 23), (26, 28, 27, 25), (28, 30, 29, 27), (30, 32, 31, 29), (32, 34, 33, 31), (34, 36, 35, 33), (36, 38, 37, 35), (38, 40, 39, 37), (40, 42, 41, 39), (42, 44, 43, 41), (44, 46, 45, 43), (46, 48, 47, 45), (48, 50, 49, 47), (51, 52, 54, 53), (53, 54, 56, 55), (55, 56, 58, 57), (57, 58, 60, 59), (59, 60, 62, 61), (61, 62, 64, 63), (63, 64, 66, 65), (65, 66, 68, 67), (67, 68, 70, 69), (69, 70, 72, 71), (71, 72, 74, 73), (73, 74, 76, 75), (75, 76, 78, 77), (77, 78, 80, 79), (54, 52, 82, 80, 78, 76, 74, 72, 70, 68, 66, 64, 62, 60, 58, 56), (79, 80, 82, 81), (81, 82, 52, 51), (51, 53, 55, 57, 59, 61, 63, 65, 67, 69, 71, 73, 75, 77, 79, 81), (115, 83, 84, 116), (116, 84, 85, 117), (117, 85, 86, 118), (118, 86, 87, 119), (119, 87, 88, 120), (120, 88, 89, 121), (121, 89, 90, 122), (122, 90, 91, 123), (123, 91, 92, 124), (124, 92, 93, 125), (125, 93, 94, 126), (126, 94, 95, 127), (127, 95, 96, 128), (128, 96, 97, 129), (84, 83, 98, 97, 96, 95, 94, 93, 92, 91, 90, 89, 88, 87, 86, 85), (129, 97, 98, 130), (130, 98, 83, 115), (114, 130, 115, 99), (113, 129, 130, 114), (112, 128, 129, 113), (111, 127, 128, 112), (110, 126, 127, 111), (109, 125, 126, 110), (108, 124, 125, 109), (107, 123, 124, 108), (106, 122, 123, 107), (105, 121, 122, 106), (104, 120, 121, 105), (103, 119, 120, 104), (102, 118, 119, 103), (101, 117, 118, 102), (100, 116, 117, 101), (99, 115, 116, 100), (132, 14, 13), (132, 12, 11), (15, 14, 132), (132, 8, 7), (3, 132, 4), (4, 132, 5), (132, 7, 6), (5, 132, 6), (8, 132, 9), (9, 132, 10), (10, 132, 11), (12, 132, 13), (16, 15, 132), (2, 132, 3), (1, 0, 132), (2, 1, 132), (131, 43, 45), (31, 33, 131), (17, 19, 131), (19, 21, 131), (21, 23, 131), (23, 25, 131), (25, 27, 131), (27, 29, 131), (29, 31, 131), (33, 35, 131), (35, 37, 131), (37, 39, 131), (41, 43, 131), (39, 41, 131), (49, 131, 47), (47, 131, 45), (18, 133, 134, 20), (20, 134, 135, 22), (48, 148, 149, 50), (46, 147, 148, 48), (44, 146, 147, 46), (42, 145, 146, 44), (40, 144, 145, 42), (38, 143, 144, 40), (36, 142, 143, 38), (34, 141, 142, 36), (32, 140, 141, 34), (30, 139, 140, 32), (28, 138, 139, 30), (26, 137, 138, 28), (24, 136, 137, 26), (22, 135, 136, 24)])
me_cylinder.polygons.foreach_set('use_smooth', [True] * 131)
me_cylinder.use_remesh_preserve_volume = False
me_cylinder.use_remesh_preserve_attributes = False
me_cylinder.use_mirror_vertex_groups = False
me_cylinder.update()

# ---- objects
ob_cylinder_006 = bpy.data.objects.new('Cylinder.006', me_cylinder_009)
ob_cylinder_005 = bpy.data.objects.new('Cylinder.005', me_cylinder_007)
ob_cylinder_004 = bpy.data.objects.new('Cylinder.004', me_cylinder_006)
ob_cylinder_003 = bpy.data.objects.new('Cylinder.003', me_cylinder_003)
ob_cylinder_002 = bpy.data.objects.new('Cylinder.002', me_cylinder_002)
ob_cylinder_001 = bpy.data.objects.new('Cylinder.001', me_cylinder_001)
ob_cylinder = bpy.data.objects.new('Cylinder', me_cylinder)
ob_lamp = bpy.data.objects.new('Lamp', light_lamp)
ob_camera = bpy.data.objects.new('Camera', cam_camera)

# ---- transforms, parenting, visibility, modifiers, constraints
ob_cylinder_006.location = (0.0, 0.0, 0.5)
ob_cylinder_006.scale = (1.0, 1.0, 0.5)
ob_cylinder_006.hide_viewport = True
ob_cylinder_006.lineart.crease_threshold = 0.0
_m = ob_cylinder_006.modifiers.new('Array', 'ARRAY')
_m.count = 6
_m.constant_offset_displace = (0.0, 0.0, 0.0)
_m.relative_offset_displace = (0.0, 0.0, 1.0)
ob_cylinder_005.location = (0.0, 0.0, 3.0)
ob_cylinder_005.scale = (1.2, 1.2, 3.0)
ob_cylinder_005.lineart.crease_threshold = 0.0
ob_cylinder_004.location = (-1.359e-07, -2.418e-07, 6.9)
ob_cylinder_004.rotation_euler = (-2.687e-07, 3.142, -2.118e-14)
ob_cylinder_004.scale = (1.5, 1.5, 1.0)
ob_cylinder_004.lineart.crease_threshold = 0.0
_m = ob_cylinder_004.modifiers.new('Mirror', 'MIRROR')
_m.use_clip = True
ob_cylinder_003.location = (0.0, 0.0, -3.0)
ob_cylinder_003.rotation_euler = (1.571, 2.22e-16, 2.22e-16)
ob_cylinder_003.scale = (1.5, 1.5, 0.6)
ob_cylinder_003.lineart.crease_threshold = 0.0
_m = ob_cylinder_003.modifiers.new('Mirror', 'MIRROR')
ob_cylinder_002.location = (0.0, 0.0, -1.3)
ob_cylinder_002.scale = (0.4, 0.4, 0.4)
ob_cylinder_002.lineart.crease_threshold = 0.0
ob_cylinder_001.location = (0.0, 0.0, -3.0)
ob_cylinder_001.rotation_euler = (1.571, 2.22e-16, 2.22e-16)
ob_cylinder_001.lineart.crease_threshold = 0.0
ob_cylinder.location = (0.0, 0.0, -0.9)
ob_cylinder.scale = (1.5, 1.5, 1.0)
ob_cylinder.lineart.crease_threshold = 0.0
_m = ob_cylinder.modifiers.new('Mirror', 'MIRROR')
_m.use_clip = True
ob_lamp.location = (0.01213, -5.223, 5.904)
ob_lamp.rotation_euler = (0.6503, 0.05522, 1.866)
ob_lamp.lock_rotations_4d = False
ob_lamp.empty_display_type = 'ARROWS'
ob_lamp.color = (0.0, 0.0, 0.0, 0.0)
ob_lamp.lineart.crease_threshold = 0.0
ob_camera.location = (0.0, -2.039, 1.717)
ob_camera.rotation_euler = (1.571, -0.0, 0.0)
ob_camera.scale = (1.0, 1.0, 1.0)
ob_camera.lock_rotations_4d = False
ob_camera.empty_display_type = 'ARROWS'
ob_camera.color = (0.0, 0.0, 0.0, 0.0)
ob_camera.display_type = 'WIRE'
ob_camera.lineart.crease_threshold = 0.0

# ---- collection membership
col_collection_1.objects.link(ob_cylinder_006)
col_collection_1.objects.link(ob_cylinder_005)
col_collection_1.objects.link(ob_cylinder_004)
col_collection_1.objects.link(ob_cylinder_003)
col_collection_1.objects.link(ob_cylinder_002)
col_collection_1.objects.link(ob_cylinder_001)
col_collection_1.objects.link(ob_cylinder)
col_collection_1.objects.link(ob_lamp)
col_collection_1.objects.link(ob_camera)

# ---- scene / render settings (as saved in the file)
scene.camera = ob_camera
scene.frame_start = 1; scene.frame_end = 250; scene.frame_set(1)
scene.render.engine = 'BLENDER_EEVEE_NEXT'
scene.render.resolution_x = 1000
scene.render.resolution_y = 1000
scene.render.dither_intensity = 0.0
scene.render.film_transparent = True
scene.render.use_freestyle = True
scene.render.use_crop_to_border = True
scene.cycles.use_denoising = False
scene.cycles.samples = 128
scene.cycles.sampling_pattern = 'TABULATED_SOBOL'
scene.cycles.use_adaptive_sampling = False
scene.cycles.use_light_tree = False
scene.cycles.blur_glossy = 0.0
scene.cycles.sample_clamp_indirect = 0.0
scene.view_settings.view_transform = 'Standard'
bpy.context.view_layer.update()
